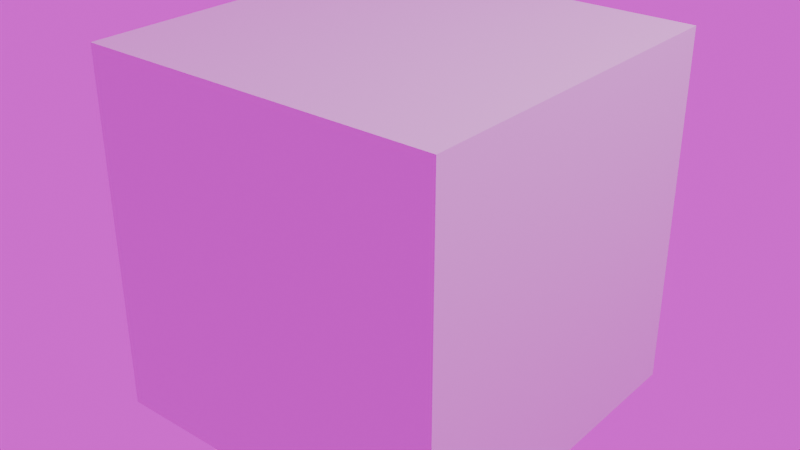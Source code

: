 # Source: scene_v002.blend  (saved by Blender 5.1.30; exported with 4.5.12 LTS)
import bpy
from mathutils import Matrix  # noqa: F401  (used for matrix-valued properties, if any)

bpy.ops.wm.read_factory_settings(use_empty=True)
scene = bpy.context.scene
scene.name = 'Scene'

# ---- collections
col_collection = bpy.data.collections.new('Collection'); scene.collection.children.link(col_collection)

# ---- images (referenced by path relative to the original .blend; pixels are not part of the script)
import os
ASSET_DIR = os.environ.get("B2B_ASSET_DIR", "")  # directory of the original .blend (textures are referenced by path, not embedded)
HERE = os.path.dirname(os.path.abspath(__file__))  # packed textures are extracted next to this script under _unpacked/

def load_image(name, relpath, width, height, colorspace="sRGB"):
    """Load a texture the original file referenced (path relative to the .blend, or extracted next to this script)."""
    p = next((c for c in (os.path.join(HERE, relpath), os.path.join(ASSET_DIR, relpath)) if relpath and os.path.exists(c)), "")
    if p:
        img = bpy.data.images.load(p, check_existing=True)
        img.name = name
    else:  # same state as the original file: an image datablock whose file is absent (Cycles renders it pink)
        img = bpy.data.images.new(name, width, height)
        img.source = "FILE"
        img.filepath = "//" + (relpath or name)
    img.colorspace_settings.name = colorspace
    return img
img_color_0c0c0c_exr = load_image('color_0C0C0C.exr', 'color_0C0C0C.exr', 1024, 1024, 'Linear Rec.709')

# ---- materials (node trees are filled in below, after node groups)
mat_material_002 = bpy.data.materials.new('Material.002')
mat_material_002.roughness = 0.5

# ---- material node trees
mat_material_002.use_nodes = True; mat_material_002.node_tree.nodes.clear()
_N = mat_material_002.node_tree.nodes; _L = mat_material_002.node_tree.links
n0 = _N.new('ShaderNodeBsdfPrincipled'); n0.name = 'Principled BSDF'; n0.location = (0, 300)
n1 = _N.new('ShaderNodeOutputMaterial'); n1.name = 'Material Output'; n1.location = (300, 300)
_L.new(n0.outputs[0], n1.inputs[0])
n1.is_active_output = True

# ---- world
world_world = bpy.data.worlds.new('World'); scene.world = world_world
world_world.use_nodes = True; world_world.node_tree.nodes.clear()
_N = world_world.node_tree.nodes; _L = world_world.node_tree.links
n0 = _N.new('ShaderNodeOutputWorld'); n0.name = 'World Output'; n0.location = (200, 100)
n1 = _N.new('ShaderNodeBackground'); n1.name = 'Background'; n1.location = (-200, 100)
n2 = _N.new('ShaderNodeTexEnvironment'); n2.name = 'Environment Texture'; n2.location = (-600, 400)
n2.image = img_color_0c0c0c_exr
n3 = _N.new('ShaderNodeMapping'); n3.name = 'Mapping'; n3.location = (-800, 400)
n3.inputs[2].default_value = (1.571, -0.0, 1.571)
n4 = _N.new('ShaderNodeTexCoord'); n4.name = 'Texture Coordinate'; n4.location = (-1000, 400)
n5 = _N.new('ShaderNodeTexEnvironment'); n5.name = 'Environment Texture.001'; n5.location = (-600, 100)
n5.image = img_color_0c0c0c_exr
n6 = _N.new('ShaderNodeMapping'); n6.name = 'Mapping.001'; n6.location = (-800, 100)
n6.inputs[2].default_value = (1.571, -0.0, 1.571)
n7 = _N.new('ShaderNodeTexCoord'); n7.name = 'Texture Coordinate.001'; n7.location = (-1000, 100)
_L.new(n1.outputs[0], n0.inputs[0])
_L.new(n3.outputs[0], n2.inputs[0])
_L.new(n4.outputs[0], n3.inputs[0])
_L.new(n5.outputs[0], n1.inputs[0])
_L.new(n6.outputs[0], n5.inputs[0])
_L.new(n7.outputs[0], n6.inputs[0])
n0.is_active_output = True
world_world.color = (0.05088, 0.05088, 0.05088)
world_world.sun_shadow_jitter_overblur = 0.0

# ---- cameras
cam_camera_002 = bpy.data.cameras.new('Camera.002')
cam_camera_002.sensor_fit = 'HORIZONTAL'
cam_camera_002.clip_end = 100.0
cam_camera_002.sensor_height = 20.25
cam_camera_002.dof.focus_distance = 0.0
cam_camera_002.dof.aperture_fstop = 0.0

# ---- lights
light_light_002 = bpy.data.lights.new('Light.002', 'POINT')
light_light_002.use_temperature = True
light_light_002.energy = 1000.0
light_light_002.shadow_soft_size = 0.1

# ---- meshes
me_cube_002 = bpy.data.meshes.new('Cube.002')
me_cube_002.from_pydata([(1.0, 1.0, 1.0), (1.0, 1.0, -1.0), (1.0, -1.0, 1.0), (1.0, -1.0, -1.0), (-1.0, 1.0, 1.0), (-1.0, 1.0, -1.0), (-1.0, -1.0, 1.0), (-1.0, -1.0, -1.0)], [], [(0, 4, 6, 2), (3, 2, 6, 7), (7, 6, 4, 5), (5, 1, 3, 7), (1, 0, 2, 3), (5, 4, 0, 1)])
me_cube_002.polygons.foreach_set('use_smooth', [True] * 6)
_k = set([(0, 1), (0, 2), (0, 4), (1, 3), (1, 5), (2, 3), (2, 6), (3, 7), (4, 5), (4, 6), (5, 7), (6, 7)])
me_cube_002.attributes.new('sharp_edge', 'BOOLEAN', 'EDGE').data.foreach_set('value', [ (min(e.vertices), max(e.vertices)) in _k for e in me_cube_002.edges])
_uv = me_cube_002.uv_layers.new(name='st')
_uv.uv.foreach_set('vector', [0.625, 0.5, 0.875, 0.5, 0.875, 0.75, 0.625, 0.75, 0.375, 0.75, 0.625, 0.75, 0.625, 1.0, 0.375, 1.0, 0.375, 0.0, 0.625, 0.0, 0.625, 0.25, 0.375, 0.25, 0.125, 0.5, 0.375, 0.5, 0.375, 0.75, 0.125, 0.75, 0.375, 0.5, 0.625, 0.5, 0.625, 0.75, 0.375, 0.75, 0.375, 0.25, 0.625, 0.25, 0.625, 0.5, 0.375, 0.5])
me_cube_002.materials.append(mat_material_002)
me_cube_002.update()
me_cube_002.normals_split_custom_set([tuple(v) for v in zip(*[iter([0.0, 0.0, 1.0, 0.0, 0.0, 1.0, 0.0, 0.0, 1.0, 0.0, 0.0, 1.0, 0.0, -1.0, 0.0, 0.0, -1.0, 0.0, 0.0, -1.0, 0.0, 0.0, -1.0, 0.0, -1.0, 0.0, 0.0, -1.0, 0.0, 0.0, -1.0, 0.0, 0.0, -1.0, 0.0, 0.0, 0.0, 0.0, -1.0, 0.0, 0.0, -1.0, 0.0, 0.0, -1.0, 0.0, 0.0, -1.0, 1.0, 0.0, 0.0, 1.0, 0.0, 0.0, 1.0, 0.0, 0.0, 1.0, 0.0, 0.0, 0.0, 1.0, 0.0, 0.0, 1.0, 0.0, 0.0, 1.0, 0.0, 0.0, 1.0, 0.0])] * 3)])

# ---- objects
ob_materials = bpy.data.objects.new('_materials', None)
ob_camera = bpy.data.objects.new('Camera', cam_camera_002)
ob_cube = bpy.data.objects.new('Cube', me_cube_002)
ob_light = bpy.data.objects.new('Light', light_light_002)

# ---- transforms, parenting, visibility, modifiers, constraints
ob_materials.location = (0.0, 0.0, 0.0)
ob_materials.empty_display_size = 0.1
ob_camera.location = (7.359, -6.926, 4.958)
ob_camera.rotation_euler = (1.109, 3.283e-08, 0.8149)
ob_cube.location = (0.0, 0.0, 0.0)
ob_light.location = (4.076, 1.005, 5.904)
ob_light.rotation_euler = (0.6503, 0.05522, 1.866)

# ---- collection membership
col_collection.objects.link(ob_materials)
col_collection.objects.link(ob_camera)
col_collection.objects.link(ob_cube)
col_collection.objects.link(ob_light)

# ---- scene / render settings (as saved in the file)
scene.frame_start = 0; scene.frame_end = 0; scene.frame_set(1)
scene.render.engine = 'BLENDER_EEVEE_NEXT'
scene.render.bake_bias = 0.0
scene.render.bake_samples = 0
scene.cycles.sampling_pattern = 'TABULATED_SOBOL'
scene.eevee.use_volume_custom_range = False
bpy.context.view_layer.update()

# ---- added for rendering (the .blend has no active camera): camera
cam_auto = bpy.data.cameras.new('AutoCamera')
cam_auto.lens = 50.0
cam_auto.sensor_width = 36.0
cam_auto.clip_end = 1000.0
ob_auto_camera = bpy.data.objects.new('AutoCamera', cam_auto)
scene.collection.objects.link(ob_auto_camera)
ob_auto_camera.location = (3.20507, -3.84609, 2.56406)
ob_auto_camera.rotation_euler = (1.09748, -7.21219e-08, 0.694738)
scene.camera = ob_auto_camera
bpy.context.view_layer.update()
